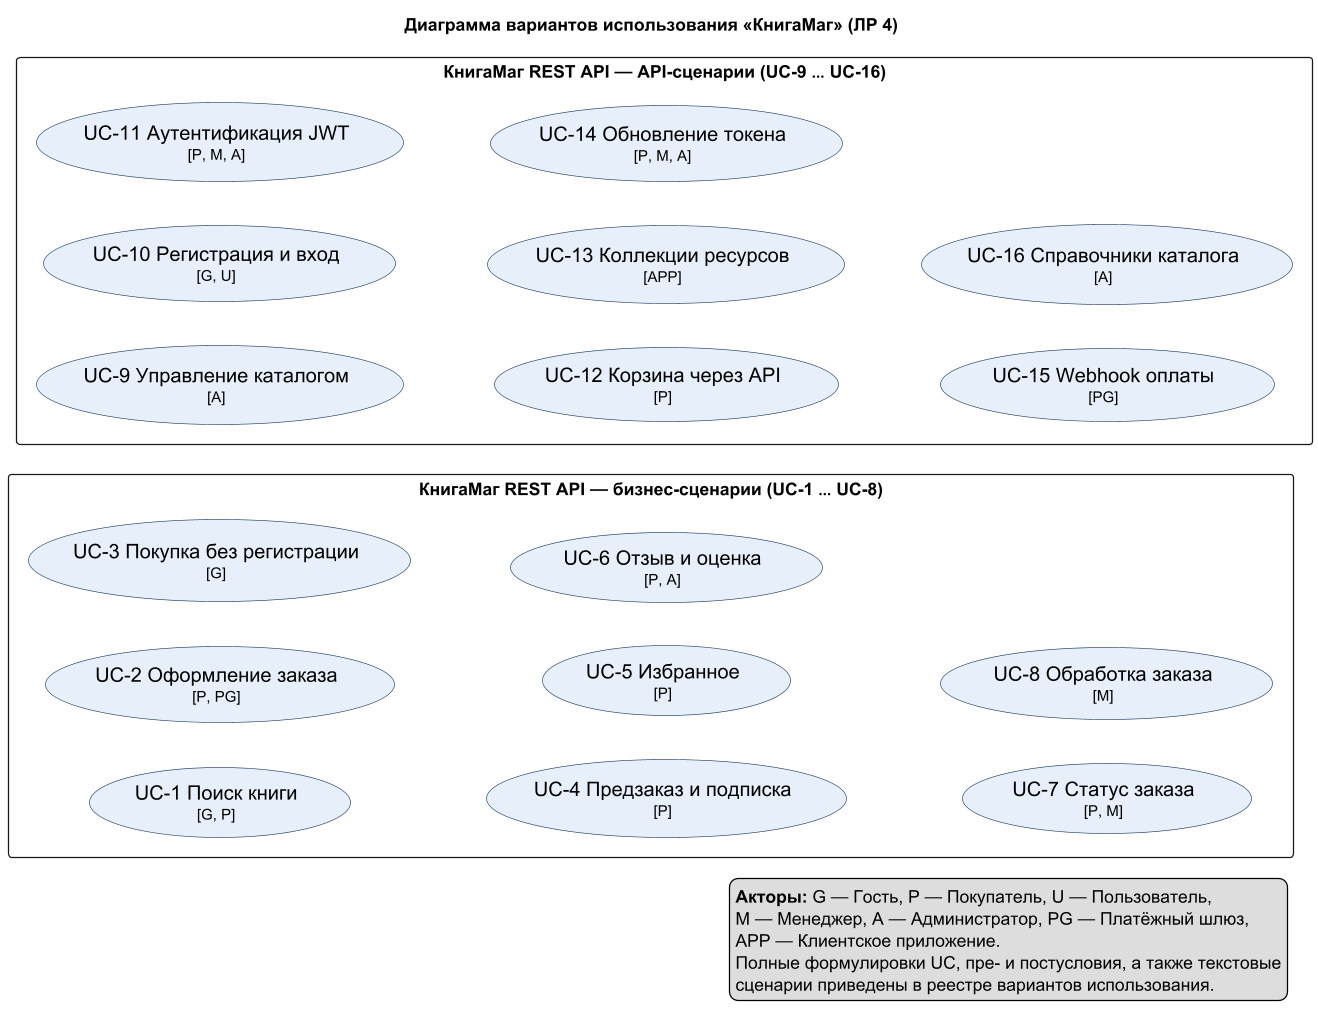

The diagram above was rendered by PlantUML. Its source (embedded in the PNG):
@startuml uc_diagram
skinparam defaultFontName "DejaVu Sans"
skinparam shadowing false
skinparam dpi 120
skinparam usecase {
  BackgroundColor #E7F0FA
  BorderColor #1F3A5F
  FontSize 16
}
hide empty description
title Диаграмма вариантов использования «КнигаМаг» (ЛР 4)
left to right direction
rectangle "КнигаМаг REST API — бизнес-сценарии (UC-1 … UC-8)" {
  usecase "UC-1 Поиск книги\n<size:12>[G, P]</size>" as U01
  usecase "UC-2 Оформление заказа\n<size:12>[P, PG]</size>" as U02
  usecase "UC-3 Покупка без регистрации\n<size:12>[G]</size>" as U03
  usecase "UC-4 Предзаказ и подписка\n<size:12>[P]</size>" as U04
  usecase "UC-5 Избранное\n<size:12>[P]</size>" as U05
  usecase "UC-6 Отзыв и оценка\n<size:12>[P, A]</size>" as U06
  usecase "UC-7 Статус заказа\n<size:12>[P, M]</size>" as U07
  usecase "UC-8 Обработка заказа\n<size:12>[M]</size>" as U08
}
rectangle "КнигаМаг REST API — API-сценарии (UC-9 … UC-16)" {
  usecase "UC-9 Управление каталогом\n<size:12>[A]</size>" as U09
  usecase "UC-10 Регистрация и вход\n<size:12>[G, U]</size>" as U10
  usecase "UC-11 Аутентификация JWT\n<size:12>[P, M, A]</size>" as U11
  usecase "UC-12 Корзина через API\n<size:12>[P]</size>" as U12
  usecase "UC-13 Коллекции ресурсов\n<size:12>[APP]</size>" as U13
  usecase "UC-14 Обновление токена\n<size:12>[P, M, A]</size>" as U14
  usecase "UC-15 Webhook оплаты\n<size:12>[PG]</size>" as U15
  usecase "UC-16 Справочники каталога\n<size:12>[A]</size>" as U16
}
legend right
  <b>Акторы:</b> G — Гость, P — Покупатель, U — Пользователь,
  M — Менеджер, A — Администратор, PG — Платёжный шлюз,
  APP — Клиентское приложение.
  Полные формулировки UC, пре- и постусловия, а также текстовые
  сценарии приведены в реестре вариантов использования.
end legend
@enduml